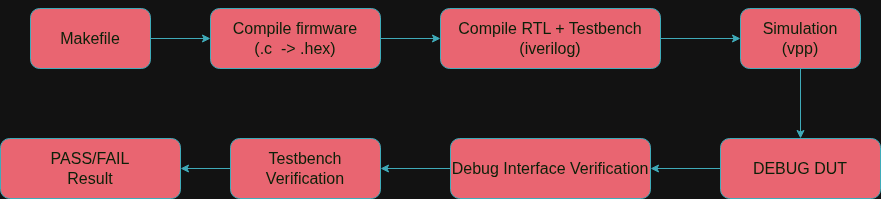

The diagram above was exported from draw.io. Its source (the exported page's mxGraphModel, read from the mxfile embedded in the PNG):
<mxGraphModel dx="2730" dy="564" grid="1" gridSize="10" guides="1" tooltips="1" connect="1" arrows="1" fold="1" page="1" pageScale="1" pageWidth="850" pageHeight="1100" math="0" shadow="0">
  <root>
    <mxCell id="0" />
    <mxCell id="1" parent="0" />
    <mxCell id="3oONOA8qOFTQI0n6rB9t-11" edge="1" parent="1" source="3oONOA8qOFTQI0n6rB9t-2" style="edgeStyle=orthogonalEdgeStyle;rounded=0;orthogonalLoop=1;jettySize=auto;html=1;labelBackgroundColor=none;fontColor=default;strokeColor=#028090;" target="3oONOA8qOFTQI0n6rB9t-3" value="">
      <mxGeometry relative="1" as="geometry" />
    </mxCell>
    <mxCell id="3oONOA8qOFTQI0n6rB9t-2" parent="1" style="rounded=1;whiteSpace=wrap;html=1;labelBackgroundColor=none;fillColor=#F45B69;strokeColor=#028090;fontColor=#E4FDE1;" value="&lt;font size=&quot;3&quot;&gt;Makefile&lt;/font&gt;" vertex="1">
      <mxGeometry height="60" width="120" x="-980" y="50" as="geometry" />
    </mxCell>
    <mxCell id="3oONOA8qOFTQI0n6rB9t-12" edge="1" parent="1" source="3oONOA8qOFTQI0n6rB9t-3" style="edgeStyle=orthogonalEdgeStyle;rounded=0;orthogonalLoop=1;jettySize=auto;html=1;labelBackgroundColor=none;fontColor=default;strokeColor=#028090;" target="3oONOA8qOFTQI0n6rB9t-4" value="">
      <mxGeometry relative="1" as="geometry" />
    </mxCell>
    <mxCell id="3oONOA8qOFTQI0n6rB9t-3" parent="1" style="rounded=1;whiteSpace=wrap;html=1;labelBackgroundColor=none;fillColor=#F45B69;strokeColor=#028090;fontColor=#E4FDE1;" value="&lt;div&gt;&lt;font style=&quot;font-size: 16px;&quot;&gt;&lt;br&gt;&lt;/font&gt;&lt;/div&gt;&lt;font size=&quot;3&quot;&gt;Compile firmware&lt;/font&gt;&lt;div&gt;&lt;font size=&quot;3&quot;&gt;(.c&amp;nbsp; -&amp;gt; .hex)&lt;br&gt;&lt;br&gt;&lt;/font&gt;&lt;/div&gt;" vertex="1">
      <mxGeometry height="60" width="170" x="-800" y="50" as="geometry" />
    </mxCell>
    <mxCell id="3oONOA8qOFTQI0n6rB9t-13" edge="1" parent="1" source="3oONOA8qOFTQI0n6rB9t-4" style="edgeStyle=orthogonalEdgeStyle;rounded=0;orthogonalLoop=1;jettySize=auto;html=1;labelBackgroundColor=none;fontColor=default;strokeColor=#028090;" target="3oONOA8qOFTQI0n6rB9t-10" value="">
      <mxGeometry relative="1" as="geometry" />
    </mxCell>
    <mxCell id="3oONOA8qOFTQI0n6rB9t-4" parent="1" style="rounded=1;whiteSpace=wrap;html=1;labelBackgroundColor=none;fillColor=#F45B69;strokeColor=#028090;fontColor=#E4FDE1;" value="&lt;font style=&quot;font-size: 16px;&quot;&gt;Compile RTL + Testbench&lt;br&gt;       (iverilog)&lt;/font&gt;" vertex="1">
      <mxGeometry height="60" width="220" x="-570" y="50" as="geometry" />
    </mxCell>
    <mxCell id="3oONOA8qOFTQI0n6rB9t-15" edge="1" parent="1" source="3oONOA8qOFTQI0n6rB9t-5" style="edgeStyle=orthogonalEdgeStyle;rounded=0;orthogonalLoop=1;jettySize=auto;html=1;labelBackgroundColor=none;fontColor=default;strokeColor=#028090;" target="3oONOA8qOFTQI0n6rB9t-6" value="">
      <mxGeometry relative="1" as="geometry" />
    </mxCell>
    <mxCell id="3oONOA8qOFTQI0n6rB9t-5" parent="1" style="rounded=1;whiteSpace=wrap;html=1;labelBackgroundColor=none;fillColor=#F45B69;strokeColor=#028090;fontColor=#E4FDE1;" value="&lt;span style=&quot;font-size: 16px;&quot;&gt;DEBUG DUT&lt;/span&gt;" vertex="1">
      <mxGeometry height="60" width="160" x="-290" y="180" as="geometry" />
    </mxCell>
    <mxCell id="3oONOA8qOFTQI0n6rB9t-16" edge="1" parent="1" source="3oONOA8qOFTQI0n6rB9t-6" style="edgeStyle=orthogonalEdgeStyle;rounded=0;orthogonalLoop=1;jettySize=auto;html=1;labelBackgroundColor=none;fontColor=default;strokeColor=#028090;" target="3oONOA8qOFTQI0n6rB9t-8" value="">
      <mxGeometry relative="1" as="geometry" />
    </mxCell>
    <mxCell id="3oONOA8qOFTQI0n6rB9t-6" parent="1" style="rounded=1;whiteSpace=wrap;html=1;labelBackgroundColor=none;fillColor=#F45B69;strokeColor=#028090;fontColor=#E4FDE1;" value="&lt;font style=&quot;font-size: 16px;&quot;&gt;Debug Interface Verification&lt;/font&gt;" vertex="1">
      <mxGeometry height="60" width="200" x="-560" y="180" as="geometry" />
    </mxCell>
    <mxCell id="3oONOA8qOFTQI0n6rB9t-17" edge="1" parent="1" source="3oONOA8qOFTQI0n6rB9t-8" style="edgeStyle=orthogonalEdgeStyle;rounded=0;orthogonalLoop=1;jettySize=auto;html=1;labelBackgroundColor=none;fontColor=default;strokeColor=#028090;" target="3oONOA8qOFTQI0n6rB9t-9" value="">
      <mxGeometry relative="1" as="geometry" />
    </mxCell>
    <mxCell id="3oONOA8qOFTQI0n6rB9t-8" parent="1" style="rounded=1;whiteSpace=wrap;html=1;labelBackgroundColor=none;fillColor=#F45B69;strokeColor=#028090;fontColor=#E4FDE1;" value="&lt;font style=&quot;font-size: 16px;&quot;&gt;Testbench Verification&lt;/font&gt;" vertex="1">
      <mxGeometry height="60" width="150" x="-780" y="180" as="geometry" />
    </mxCell>
    <mxCell id="3oONOA8qOFTQI0n6rB9t-9" parent="1" style="rounded=1;whiteSpace=wrap;html=1;labelBackgroundColor=none;fillColor=#F45B69;strokeColor=#028090;fontColor=#E4FDE1;" value="&lt;span style=&quot;font-size: 16px;&quot;&gt;PASS/FAIL &lt;br&gt;Result&lt;/span&gt;" vertex="1">
      <mxGeometry height="60" width="180" x="-1010" y="180" as="geometry" />
    </mxCell>
    <mxCell id="3oONOA8qOFTQI0n6rB9t-14" edge="1" parent="1" source="3oONOA8qOFTQI0n6rB9t-10" style="edgeStyle=orthogonalEdgeStyle;rounded=0;orthogonalLoop=1;jettySize=auto;html=1;labelBackgroundColor=none;fontColor=default;strokeColor=#028090;" target="3oONOA8qOFTQI0n6rB9t-5" value="">
      <mxGeometry relative="1" as="geometry" />
    </mxCell>
    <mxCell id="3oONOA8qOFTQI0n6rB9t-10" parent="1" style="rounded=1;whiteSpace=wrap;html=1;labelBackgroundColor=none;fillColor=#F45B69;strokeColor=#028090;fontColor=#E4FDE1;" value="&lt;span style=&quot;font-size: 16px;&quot;&gt;Simulation&lt;br&gt;(vpp)&lt;/span&gt;" vertex="1">
      <mxGeometry height="60" width="120" x="-270" y="50" as="geometry" />
    </mxCell>
  </root>
</mxGraphModel>